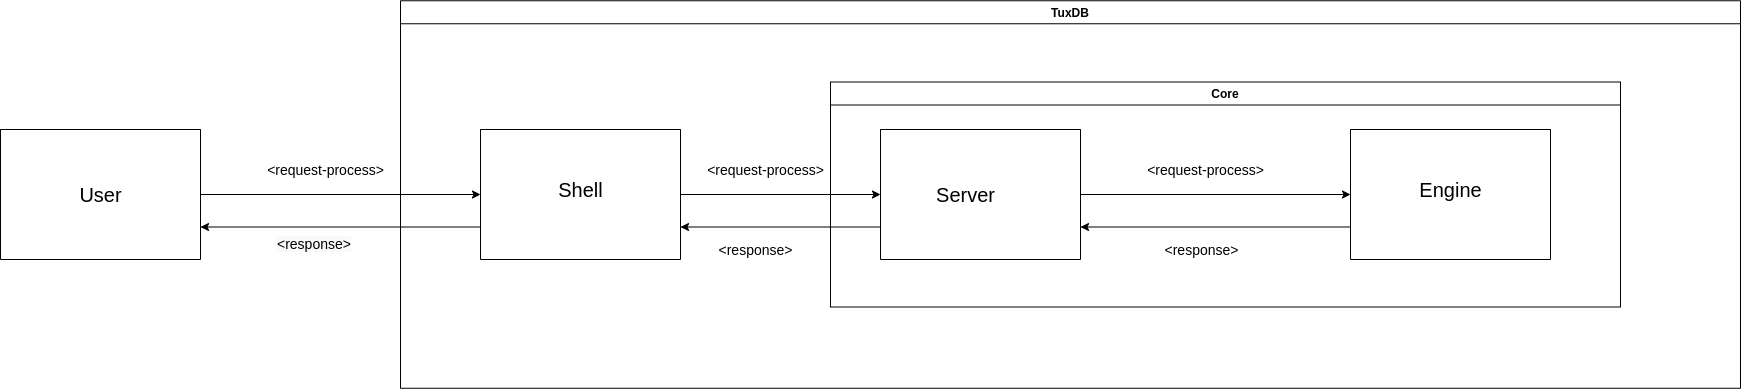

The diagram above was exported from draw.io. Its source (the exported page's mxGraphModel, read from the mxfile embedded in the PNG):
<mxGraphModel dx="2031" dy="1051" grid="1" gridSize="10" guides="1" tooltips="1" connect="1" arrows="1" fold="1" page="1" pageScale="1" pageWidth="827" pageHeight="1169" math="0" shadow="0">
  <root>
    <mxCell id="0" />
    <mxCell id="1" parent="0" />
    <mxCell id="Jy7D8-H35Nzd9geNoq5i-7" style="edgeStyle=orthogonalEdgeStyle;rounded=0;orthogonalLoop=1;jettySize=auto;html=1;exitX=1;exitY=0.5;exitDx=0;exitDy=0;entryX=0;entryY=0.5;entryDx=0;entryDy=0;" edge="1" parent="1" source="Jy7D8-H35Nzd9geNoq5i-1" target="Jy7D8-H35Nzd9geNoq5i-11">
      <mxGeometry relative="1" as="geometry" />
    </mxCell>
    <mxCell id="Jy7D8-H35Nzd9geNoq5i-1" value="" style="swimlane;startSize=0;" vertex="1" parent="1">
      <mxGeometry x="40" y="260" width="200" height="130" as="geometry" />
    </mxCell>
    <mxCell id="Jy7D8-H35Nzd9geNoq5i-2" value="&lt;font size=&quot;1&quot;&gt;&lt;span style=&quot;font-size: 20px&quot;&gt;User&lt;/span&gt;&lt;/font&gt;" style="text;html=1;align=center;verticalAlign=middle;resizable=0;points=[];autosize=1;strokeColor=none;" vertex="1" parent="Jy7D8-H35Nzd9geNoq5i-1">
      <mxGeometry x="70" y="55" width="60" height="20" as="geometry" />
    </mxCell>
    <mxCell id="Jy7D8-H35Nzd9geNoq5i-6" value="TuxDB" style="swimlane;" vertex="1" parent="1">
      <mxGeometry x="440" y="131.25" width="1340" height="387.5" as="geometry" />
    </mxCell>
    <mxCell id="Jy7D8-H35Nzd9geNoq5i-12" value="&lt;span style=&quot;font-size: 20px&quot;&gt;Shell&lt;/span&gt;" style="text;html=1;align=center;verticalAlign=middle;resizable=0;points=[];autosize=1;strokeColor=none;" vertex="1" parent="Jy7D8-H35Nzd9geNoq5i-6">
      <mxGeometry x="150" y="178.75" width="60" height="20" as="geometry" />
    </mxCell>
    <mxCell id="Jy7D8-H35Nzd9geNoq5i-25" value="&lt;span style=&quot;font-size: 14px&quot;&gt;&amp;lt;request-process&amp;gt;&lt;/span&gt;" style="text;html=1;align=center;verticalAlign=middle;resizable=0;points=[];autosize=1;strokeColor=none;" vertex="1" parent="Jy7D8-H35Nzd9geNoq5i-6">
      <mxGeometry x="300" y="158.75" width="130" height="20" as="geometry" />
    </mxCell>
    <mxCell id="Jy7D8-H35Nzd9geNoq5i-26" value="&lt;span style=&quot;font-size: 14px&quot;&gt;&amp;lt;request-process&amp;gt;&lt;/span&gt;" style="text;html=1;align=center;verticalAlign=middle;resizable=0;points=[];autosize=1;strokeColor=none;" vertex="1" parent="Jy7D8-H35Nzd9geNoq5i-6">
      <mxGeometry x="740" y="158.75" width="130" height="20" as="geometry" />
    </mxCell>
    <mxCell id="Jy7D8-H35Nzd9geNoq5i-28" value="&lt;span style=&quot;font-size: 14px&quot;&gt;&amp;lt;response&amp;gt;&lt;/span&gt;" style="text;html=1;align=center;verticalAlign=middle;resizable=0;points=[];autosize=1;strokeColor=none;" vertex="1" parent="Jy7D8-H35Nzd9geNoq5i-6">
      <mxGeometry x="310" y="238.75" width="90" height="20" as="geometry" />
    </mxCell>
    <mxCell id="Jy7D8-H35Nzd9geNoq5i-27" value="&lt;span style=&quot;font-size: 14px&quot;&gt;&amp;lt;response&amp;gt;&lt;/span&gt;" style="text;html=1;align=center;verticalAlign=middle;resizable=0;points=[];autosize=1;strokeColor=none;" vertex="1" parent="Jy7D8-H35Nzd9geNoq5i-6">
      <mxGeometry x="756" y="238.75" width="90" height="20" as="geometry" />
    </mxCell>
    <mxCell id="Jy7D8-H35Nzd9geNoq5i-8" value="&lt;font style=&quot;font-size: 14px&quot;&gt;&amp;lt;request-process&amp;gt;&lt;/font&gt;" style="text;html=1;align=center;verticalAlign=middle;resizable=0;points=[];autosize=1;strokeColor=none;" vertex="1" parent="1">
      <mxGeometry x="300" y="290" width="130" height="20" as="geometry" />
    </mxCell>
    <mxCell id="Jy7D8-H35Nzd9geNoq5i-20" style="edgeStyle=orthogonalEdgeStyle;rounded=0;orthogonalLoop=1;jettySize=auto;html=1;exitX=1;exitY=0.5;exitDx=0;exitDy=0;" edge="1" parent="1" source="Jy7D8-H35Nzd9geNoq5i-11">
      <mxGeometry relative="1" as="geometry">
        <mxPoint x="920" y="325" as="targetPoint" />
      </mxGeometry>
    </mxCell>
    <mxCell id="Jy7D8-H35Nzd9geNoq5i-24" style="edgeStyle=orthogonalEdgeStyle;rounded=0;orthogonalLoop=1;jettySize=auto;html=1;exitX=0;exitY=0.75;exitDx=0;exitDy=0;entryX=1;entryY=0.75;entryDx=0;entryDy=0;" edge="1" parent="1" source="Jy7D8-H35Nzd9geNoq5i-11" target="Jy7D8-H35Nzd9geNoq5i-1">
      <mxGeometry relative="1" as="geometry" />
    </mxCell>
    <mxCell id="Jy7D8-H35Nzd9geNoq5i-11" value="" style="swimlane;startSize=0;" vertex="1" parent="1">
      <mxGeometry x="520" y="260" width="200" height="130" as="geometry" />
    </mxCell>
    <mxCell id="Jy7D8-H35Nzd9geNoq5i-21" style="edgeStyle=orthogonalEdgeStyle;rounded=0;orthogonalLoop=1;jettySize=auto;html=1;exitX=1;exitY=0.5;exitDx=0;exitDy=0;entryX=0;entryY=0.5;entryDx=0;entryDy=0;" edge="1" parent="1" source="Jy7D8-H35Nzd9geNoq5i-13" target="Jy7D8-H35Nzd9geNoq5i-16">
      <mxGeometry relative="1" as="geometry" />
    </mxCell>
    <mxCell id="Jy7D8-H35Nzd9geNoq5i-23" style="edgeStyle=orthogonalEdgeStyle;rounded=0;orthogonalLoop=1;jettySize=auto;html=1;exitX=0;exitY=0.75;exitDx=0;exitDy=0;entryX=1;entryY=0.75;entryDx=0;entryDy=0;" edge="1" parent="1" source="Jy7D8-H35Nzd9geNoq5i-13" target="Jy7D8-H35Nzd9geNoq5i-11">
      <mxGeometry relative="1" as="geometry" />
    </mxCell>
    <mxCell id="Jy7D8-H35Nzd9geNoq5i-13" value="" style="swimlane;startSize=0;" vertex="1" parent="1">
      <mxGeometry x="920" y="260" width="200" height="130" as="geometry" />
    </mxCell>
    <mxCell id="Jy7D8-H35Nzd9geNoq5i-15" value="&lt;font style=&quot;font-size: 20px&quot;&gt;Server&lt;br&gt;&lt;/font&gt;" style="text;html=1;align=center;verticalAlign=middle;resizable=0;points=[];autosize=1;strokeColor=none;" vertex="1" parent="Jy7D8-H35Nzd9geNoq5i-13">
      <mxGeometry x="50" y="55" width="70" height="20" as="geometry" />
    </mxCell>
    <mxCell id="Jy7D8-H35Nzd9geNoq5i-22" style="edgeStyle=orthogonalEdgeStyle;rounded=0;orthogonalLoop=1;jettySize=auto;html=1;exitX=0;exitY=0.75;exitDx=0;exitDy=0;entryX=1;entryY=0.75;entryDx=0;entryDy=0;" edge="1" parent="1" source="Jy7D8-H35Nzd9geNoq5i-16" target="Jy7D8-H35Nzd9geNoq5i-13">
      <mxGeometry relative="1" as="geometry" />
    </mxCell>
    <mxCell id="Jy7D8-H35Nzd9geNoq5i-16" value="" style="swimlane;startSize=0;" vertex="1" parent="1">
      <mxGeometry x="1390" y="260" width="200" height="130" as="geometry" />
    </mxCell>
    <mxCell id="Jy7D8-H35Nzd9geNoq5i-17" value="&lt;font style=&quot;font-size: 20px&quot;&gt;Engine&lt;/font&gt;" style="text;html=1;align=center;verticalAlign=middle;resizable=0;points=[];autosize=1;strokeColor=none;" vertex="1" parent="Jy7D8-H35Nzd9geNoq5i-16">
      <mxGeometry x="60" y="50" width="80" height="20" as="geometry" />
    </mxCell>
    <mxCell id="Jy7D8-H35Nzd9geNoq5i-18" value="Core" style="swimlane;" vertex="1" parent="1">
      <mxGeometry x="870" y="212.5" width="790" height="225" as="geometry" />
    </mxCell>
    <mxCell id="Jy7D8-H35Nzd9geNoq5i-29" value="&lt;meta charset=&quot;utf-8&quot;&gt;&lt;span style=&quot;color: rgb(0, 0, 0); font-family: helvetica; font-size: 14px; font-style: normal; font-weight: 400; letter-spacing: normal; text-align: center; text-indent: 0px; text-transform: none; word-spacing: 0px; background-color: rgb(248, 249, 250); display: inline; float: none;&quot;&gt;&amp;lt;response&amp;gt;&lt;/span&gt;" style="text;whiteSpace=wrap;html=1;" vertex="1" parent="1">
      <mxGeometry x="315" y="360" width="100" height="30" as="geometry" />
    </mxCell>
  </root>
</mxGraphModel>